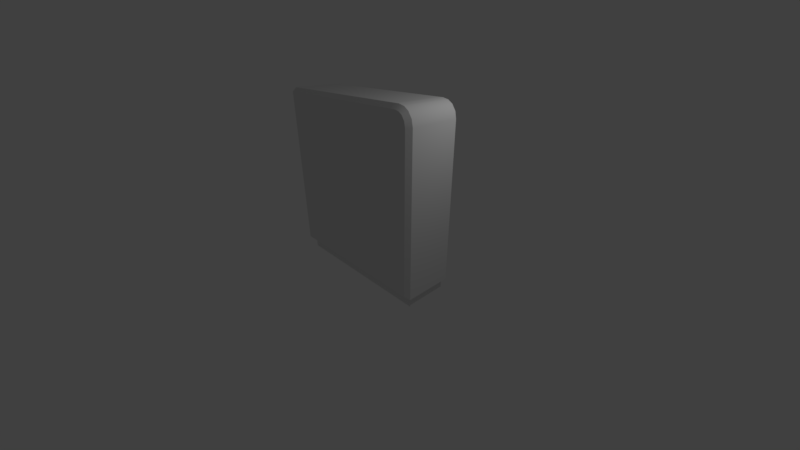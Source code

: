 # Source: computer2.blend  (saved by Blender 2.79.0; exported with 4.5.12 LTS)
import bpy
from mathutils import Matrix  # noqa: F401  (used for matrix-valued properties, if any)

bpy.ops.wm.read_factory_settings(use_empty=True)
scene = bpy.context.scene
scene.name = 'Scene'

# ---- collections
col_collection_1 = bpy.data.collections.new('Collection 1'); scene.collection.children.link(col_collection_1)

# ---- materials (node trees are filled in below, after node groups)
mat_material = bpy.data.materials.new('Material')
mat_material.alpha_threshold = 0.0
mat_material.use_transparent_shadow = False
mat_material.roughness = 0.5
mat_material.line_color = (0.0, 0.0, 0.0, 1.0)

# ---- node groups
ng_auto_smooth = bpy.data.node_groups.new('Auto Smooth', 'GeometryNodeTree')
_s = ng_auto_smooth.interface.new_socket(name='Geometry', in_out='OUTPUT', socket_type='NodeSocketGeometry')
_s = ng_auto_smooth.interface.new_socket(name='Geometry', in_out='INPUT', socket_type='NodeSocketGeometry')
_s = ng_auto_smooth.interface.new_socket(name='Angle', in_out='INPUT', socket_type='NodeSocketFloat')
_s.subtype = 'ANGLE'
_s.min_value = 0.0
_s.max_value = 3.142
ng_auto_smooth.is_modifier = True
_N = ng_auto_smooth.nodes; _L = ng_auto_smooth.links
n0 = _N.new('NodeGroupOutput'); n0.name = 'Group Output'; n0.location = (480, -100)
n1 = _N.new('NodeGroupInput'); n1.name = 'Group Input'; n1.location = (-420, -300)
n2 = _N.new('NodeGroupInput'); n2.name = 'Group Input.001'; n2.location = (-60, -100)
n3 = _N.new('GeometryNodeSetShadeSmooth'); n3.name = 'Set Shade Smooth'; n3.location = (120, -100)
n3.domain = 'EDGE'
n4 = _N.new('GeometryNodeSetShadeSmooth'); n4.name = 'Set Shade Smooth.001'; n4.location = (300, -100)
n5 = _N.new('GeometryNodeInputMeshEdgeAngle'); n5.name = 'Edge Angle'; n5.location = (-420, -220)
n6 = _N.new('GeometryNodeInputEdgeSmooth'); n6.name = 'Is Edge Smooth'; n6.location = (-60, -160)
n7 = _N.new('GeometryNodeInputShadeSmooth'); n7.name = 'Is Face Smooth'; n7.location = (-240, -340)
n8 = _N.new('FunctionNodeBooleanMath'); n8.name = 'Boolean Math'; n8.location = (-60, -220)
n9 = _N.new('FunctionNodeCompare'); n9.name = 'Compare'; n9.location = (-240, -180)
n9.operation = 'LESS_EQUAL'
_L.new(n5.outputs[0], n9.inputs[0])
_L.new(n4.outputs[0], n0.inputs[0])
_L.new(n1.outputs[1], n9.inputs[1])
_L.new(n9.outputs[0], n8.inputs[0])
_L.new(n7.outputs[0], n8.inputs[1])
_L.new(n2.outputs[0], n3.inputs[0])
_L.new(n6.outputs[0], n3.inputs[1])
_L.new(n3.outputs[0], n4.inputs[0])
_L.new(n8.outputs[0], n3.inputs[2])
n0.is_active_output = True

# ---- material node trees

# ---- world
world_world = bpy.data.worlds.new('World'); scene.world = world_world
world_world.color = (0.05088, 0.05088, 0.05088)
world_world.use_sun_shadow = False
world_world.sun_shadow_jitter_overblur = 0.0
world_world.cycles.sampling_method = 'MANUAL'

# ---- cameras
cam_camera = bpy.data.cameras.new('Camera')
cam_camera.clip_end = 100.0
cam_camera.lens = 14.66
cam_camera.sensor_width = 32.0
cam_camera.sensor_height = 18.0
cam_camera.ortho_scale = 7.314
cam_camera.dof.focus_distance = 0.0
cam_camera.dof.aperture_fstop = 128.0

# ---- lights
light_lamp = bpy.data.lights.new('Lamp', 'POINT')
light_lamp.transmission_factor = 0.0
light_lamp.cutoff_distance = 30.0
light_lamp.energy = 100.0
light_lamp.shadow_buffer_clip_start = 1.001
light_lamp.shadow_soft_size = 0.1
light_lamp.shadow_maximum_resolution = 0.006
light_lamp.use_absolute_resolution = True

# ---- meshes
me_cube = bpy.data.meshes.new('Cube')
me_cube.from_pydata([(1.681, 0.6512, -1.0), (1.681, -0.6512, -1.0), (-3.145, -0.6512, -1.0), (-3.145, 0.6512, -1.0), (-3.183, -0.7713, 3.987), (-3.183, 0.7713, 3.987), (1.662, 0.8712, -0.8867), (1.662, -0.8712, -0.8867), (-3.183, 0.7713, -0.8422), (-3.183, -0.7713, -0.8422), (1.681, 0.6512, -1.332), (1.681, -0.6512, -1.332), (-3.145, 0.6512, -1.332), (-3.145, -0.6512, -1.332), (1.662, 0.8712, 3.663), (1.55, 0.8712, 3.939), (1.631, 0.8712, 3.817), (1.662, -0.8712, 3.663), (1.631, -0.8712, 3.817), (1.55, -0.8712, 3.939), (1.174, 0.8712, 4.031), (1.323, 0.8712, 4.031), (1.323, -0.8712, 4.031), (1.174, -0.8712, 4.031), (1.399, 0.8712, 4.013), (1.456, 0.8712, 4.002), (1.456, -0.8712, 4.002), (1.399, -0.8712, 4.013), (1.775, 0.7455, -1.0), (-3.183, 0.7071, -0.9001), (1.775, -0.7455, -1.0), (-3.183, -0.7071, -0.9001), (-3.183, -0.7455, 4.144), (-3.183, 0.7455, 4.144), (1.738, 0.7455, 3.861), (1.632, 0.7455, 4.02), (1.632, -0.7455, 4.02), (1.738, -0.7455, 3.861), (1.775, 0.7455, 3.674), (1.775, -0.7455, 3.674), (1.336, 0.7455, 4.144), (1.174, 0.7455, 4.144), (1.174, -0.7455, 4.144), (1.336, -0.7455, 4.144), (1.423, -0.7455, 4.124), (1.501, -0.7455, 4.108), (1.501, 0.7455, 4.108), (1.423, 0.7455, 4.124), (-3.183, -0.7455, -1.0), (-3.183, 0.7455, -1.0), (-3.183, -0.7071, 4.045), (-3.183, 0.7071, 4.045), (-3.183, -0.8712, -0.8867), (-3.183, -0.8712, 4.031), (-3.183, 0.8712, -0.8867), (-3.183, 0.8712, 4.031), (-3.118, -0.641, -0.7684), (-3.118, -0.641, 3.913), (-3.118, 0.641, -0.7684), (-3.118, 0.641, 3.913), (-3.118, -0.6992, -0.7136), (-3.118, -0.6992, 3.858), (-3.118, 0.6992, -0.7136), (-3.118, 0.6992, 3.858), (1.775, 0.7455, -1.0), (1.775, 0.7455, -1.0), (1.775, 0.7455, -1.0), (1.775, -0.7455, -1.0), (1.775, -0.7455, -1.0), (1.775, -0.7455, -1.0), (-3.183, 0.7455, -1.0), (-3.183, 0.7455, -1.0), (-3.183, -0.7455, -1.0), (-3.183, -0.7455, -1.0), (-3.118, -0.6992, 3.858), (-3.183, -0.7713, 3.987), (-3.183, -0.7455, 4.144), (-3.183, -0.7455, 4.144), (-3.183, 0.7455, 4.144), (-3.183, 0.7455, 4.144), (1.681, 0.6512, -1.0), (1.681, 0.6512, -1.0), (1.681, -0.6512, -1.0), (1.681, -0.6512, -1.0), (-3.145, 0.6512, -1.0), (-3.145, 0.6512, -1.0), (-3.145, -0.6512, -1.0), (-3.145, -0.6512, -1.0), (1.681, 0.6512, -1.332), (1.681, 0.6512, -1.332), (1.681, -0.6512, -1.332), (1.681, -0.6512, -1.332), (-3.145, 0.6512, -1.332), (-3.145, 0.6512, -1.332), (-3.145, -0.6512, -1.332), (-3.145, -0.6512, -1.332), (1.738, 0.7455, 3.861), (1.632, 0.7455, 4.02), (1.632, -0.7455, 4.02), (1.738, -0.7455, 3.861), (1.775, 0.7455, 3.674), (1.775, -0.7455, 3.674), (1.336, 0.7455, 4.144), (1.174, 0.7455, 4.144), (1.174, -0.7455, 4.144), (1.336, -0.7455, 4.144), (1.423, -0.7455, 4.124), (1.501, -0.7455, 4.108), (1.501, 0.7455, 4.108), (1.423, 0.7455, 4.124), (1.662, 0.8712, -0.8867), (1.662, 0.8712, -0.8867), (-3.183, 0.8712, -0.8867), (-3.183, 0.8712, -0.8867), (1.662, -0.8712, -0.8867), (1.662, -0.8712, -0.8867), (-3.183, -0.8712, -0.8867), (-3.183, -0.8712, -0.8867), (-3.183, -0.8712, 4.031), (-3.183, -0.8712, 4.031), (-3.183, 0.8712, 4.031), (-3.183, 0.8712, 4.031), (1.631, 0.8712, 3.817), (1.55, 0.8712, 3.939), (1.55, -0.8712, 3.939), (1.631, -0.8712, 3.817), (1.662, 0.8712, 3.663), (1.662, -0.8712, 3.663), (1.323, 0.8712, 4.031), (1.174, 0.8712, 4.031), (1.174, -0.8712, 4.031), (1.323, -0.8712, 4.031), (1.399, -0.8712, 4.013), (1.456, -0.8712, 4.002), (1.456, 0.8712, 4.002), (1.399, 0.8712, 4.013), (-3.183, -0.7713, -0.8422), (-3.183, 0.7713, -0.8422), (-3.183, 0.7713, 3.987), (-3.118, -0.6992, -0.7136), (-3.118, 0.6992, -0.7136), (-3.118, 0.6992, 3.858)], [], [(83, 86, 94, 91), (136, 75, 74, 139), (64, 100, 101, 67), (82, 80, 65, 68), (80, 84, 70, 65), (87, 82, 68, 72), (84, 87, 72, 70), (88, 90, 95, 92), (81, 1, 11, 89), (2, 85, 93, 13), (3, 0, 10, 12), (103, 78, 76, 104), (129, 128, 135, 134, 123, 122, 126, 110, 112, 120), (97, 98, 99, 96), (96, 99, 101, 100), (108, 107, 98, 97), (103, 104, 105, 102), (114, 127, 125, 124, 133, 132, 131, 130, 118, 116), (107, 108, 109, 106), (102, 105, 106, 109), (113, 111, 66, 71), (115, 117, 73, 69), (137, 29, 58, 140), (4, 50, 57, 61), (16, 15, 35, 34), (19, 18, 37, 36), (14, 16, 34, 38), (18, 17, 39, 37), (6, 14, 38, 28), (17, 7, 30, 39), (21, 20, 41, 40), (23, 22, 43, 42), (20, 121, 79, 41), (119, 23, 42, 77), (27, 26, 45, 44), (25, 24, 47, 46), (24, 21, 40, 47), (22, 27, 44, 43), (15, 25, 46, 35), (26, 19, 36, 45), (31, 29, 49, 48), (51, 50, 32, 33), (4, 9, 52, 53), (137, 138, 55, 54), (29, 137, 54, 49), (9, 31, 48, 52), (50, 4, 53, 32), (138, 51, 33, 55), (56, 57, 59, 58), (60, 61, 57, 56), (141, 140, 58, 59), (29, 31, 56, 58), (51, 138, 141, 59), (31, 9, 60, 56), (5, 8, 62, 63), (50, 51, 59, 57)])
me_cube.polygons.foreach_set('use_smooth', [True] * 56)
_uv = me_cube.uv_layers.new(name='UVMap')
_uv.uv.foreach_set('vector', [0.3405, 0.0, -2.073, 0.0, -2.073, -0.1662, 0.3405, -0.1662, 0.1144, 0.07888, 0.1144, 2.493, 0.1504, 2.429, 0.1504, 0.1432, 0.8728, 0.0, 0.8728, 2.337, 0.1272, 2.337, 0.1272, 0.0, 0.3405, 0.1744, 0.3405, 0.8256, 0.3877, 0.8728, 0.3877, 0.1272, 0.3405, 0.8256, -2.073, 0.8256, -2.092, 0.8728, 0.3877, 0.8728, 0.9273, 0.1744, 3.341, 0.1744, 3.388, 0.1272, 0.9084, 0.1272, 0.9273, 0.8256, 0.9273, 0.1744, 0.9084, 0.1272, 0.9084, 0.8728, 0.3405, 0.8256, 0.3405, 0.1744, -2.073, 0.1744, -2.073, 0.8256, 0.8256, 0.0, 0.1744, 0.0, 0.1744, -0.1662, 0.8256, -0.1662, 0.1744, 0.0, 0.8256, 0.0, 0.8256, -0.1662, 0.1744, -0.1662, 0.9273, 0.0, 3.341, 0.0, 3.341, -0.1662, 0.9273, -0.1662, 0.08706, 0.8728, -2.092, 0.8728, -2.092, 0.1272, 0.08706, 0.1272, 0.08706, 0.5156, 0.1613, 0.5156, 0.1995, 0.5067, 0.228, 0.5008, 0.2751, 0.4694, 0.3157, 0.4086, 0.331, 0.3313, 0.331, -1.943, -2.092, -1.943, -2.092, 0.5156, 0.8728, 0.5102, 0.1272, 0.5102, 0.1272, 0.4307, 0.8728, 0.4307, 0.8728, 0.4307, 0.1272, 0.4307, 0.1272, 0.3369, 0.8728, 0.3369, 0.2504, 0.8728, 0.2504, 0.1272, 0.3159, 0.1272, 0.3159, 0.8728, 0.08706, 0.8728, 0.08706, 0.1272, 0.1678, 0.1272, 0.1678, 0.8728, 0.331, 0.05666, 0.331, 2.331, 0.3157, 2.409, 0.2751, 2.469, 0.228, 2.501, 0.1995, 2.507, 0.1613, 2.516, 0.08706, 2.516, -2.092, 2.516, -2.092, 0.05666, 0.2504, 0.1272, 0.2504, 0.8728, 0.2117, 0.8728, 0.2117, 0.1272, 0.1678, 0.8728, 0.1678, 0.1272, 0.2117, 0.1272, 0.2117, 0.8728, 0.9084, 0.9356, 3.331, 0.9356, 3.388, 0.8728, 0.9084, 0.8728, 0.331, 0.0644, -2.092, 0.0644, -2.092, 0.1272, 0.3877, 0.1272, 0.8856, 0.07888, 0.8536, 0.04995, 0.8205, 0.1158, 0.8496, 0.1432, 0.1144, 0.4934, 0.1464, 0.5223, 0.1795, 0.4564, 0.1504, 0.429, 0.3157, 0.4086, 0.2751, 0.4694, 0.3159, 0.5102, 0.369, 0.4307, 0.2751, 0.4694, 0.3157, 0.4086, 0.369, 0.4307, 0.3159, 0.5102, 0.9356, 0.3313, 0.9356, 0.4086, 0.8728, 0.4307, 0.8728, 0.3369, 0.0644, 0.4086, 0.0644, 0.3313, 0.1272, 0.3369, 0.1272, 0.4307, 0.9356, 0.05666, 0.9356, 2.331, 0.8728, 2.337, 0.8728, 0.0, 0.0644, 0.3313, 0.0644, -1.943, 0.1272, -2.0, 0.1272, 0.3369, 0.1613, 0.9356, 0.08706, 0.9356, 0.08706, 0.8728, 0.1678, 0.8728, 0.08706, 0.0644, 0.1613, 0.0644, 0.1678, 0.1272, 0.08706, 0.1272, 0.08706, 0.9356, -2.092, 0.9356, -2.092, 0.8728, 0.08706, 0.8728, 0.9084, 0.0644, 3.087, 0.0644, 3.087, 0.1272, 0.9084, 0.1272, 0.1995, 0.0644, 0.228, 0.0644, 0.2504, 0.1272, 0.2117, 0.1272, 0.228, 0.9356, 0.1995, 0.9356, 0.2117, 0.8728, 0.2504, 0.8728, 0.1995, 0.9356, 0.1613, 0.9356, 0.1678, 0.8728, 0.2117, 0.8728, 0.1613, 0.0644, 0.1995, 0.0644, 0.2117, 0.1272, 0.1678, 0.1272, 0.2751, 0.4694, 0.228, 0.5008, 0.2504, 0.554, 0.3159, 0.5102, 0.228, 0.5008, 0.2751, 0.4694, 0.3159, 0.5102, 0.2504, 0.554, 0.1464, 0.04995, 0.8536, 0.04995, 0.8728, 0.0, 0.1272, 0.0, 0.8536, 0.5223, 0.1464, 0.5223, 0.1272, 0.5722, 0.8728, 0.5722, 0.1144, 0.4934, 0.1144, -1.921, 0.0644, -1.943, 0.0644, 0.5156, 0.8856, 0.07888, 0.8856, 2.493, 0.9356, 2.516, 0.9356, 0.05666, 0.8536, 0.04995, 0.8856, 0.07888, 0.9356, 0.05666, 0.8728, 0.0, 0.1144, 0.07888, 0.1464, 0.04995, 0.1272, 0.0, 0.0644, 0.05666, 0.1464, 0.5223, 0.1144, 0.4934, 0.0644, 0.5156, 0.1272, 0.5722, 0.8856, 0.4934, 0.8536, 0.5223, 0.8728, 0.5722, 0.9356, 0.5156, 0.1795, 0.1158, 0.1795, 2.456, 0.8205, 2.456, 0.8205, 0.1158, 0.1504, 0.1432, 0.1504, 2.429, 0.1795, 2.456, 0.1795, 0.1158, 0.8496, 0.429, 0.8496, -1.857, 0.8205, -1.884, 0.8205, 0.4564, 0.8536, 0.04995, 0.1464, 0.04995, 0.1795, 0.1158, 0.8205, 0.1158, 0.8536, 0.5223, 0.8856, 0.4934, 0.8496, 0.429, 0.8205, 0.4564, 0.1464, 0.04995, 0.1144, 0.07888, 0.1504, 0.1432, 0.1795, 0.1158, 0.8856, 0.4934, 0.8856, -1.921, 0.8496, -1.857, 0.8496, 0.429, 0.1464, 0.5223, 0.8536, 0.5223, 0.8205, 0.4564, 0.1795, 0.4564])
me_cube.materials.append(mat_material)
me_cube.use_remesh_preserve_volume = False
me_cube.use_remesh_preserve_attributes = False
me_cube.use_mirror_vertex_groups = False
me_cube.update()

# ---- objects
ob_cube = bpy.data.objects.new('Cube', me_cube)
ob_lamp = bpy.data.objects.new('Lamp', light_lamp)
ob_camera = bpy.data.objects.new('Camera', cam_camera)

# ---- transforms, parenting, visibility, modifiers, constraints
ob_cube.location = (0.0, 0.0, 0.0)
ob_cube.lock_rotations_4d = False
ob_cube.empty_display_type = 'ARROWS'
ob_cube.lineart.crease_threshold = 0.0
_m = ob_cube.modifiers.new('Auto Smooth', 'NODES')
_m.node_group = ng_auto_smooth
_gi = [s.identifier for s in ng_auto_smooth.interface.items_tree if s.item_type == 'SOCKET' and s.in_out == 'INPUT']
_m[_gi[1]] = 0.5236  # Angle
ob_lamp.location = (4.076, 1.005, 5.904)
ob_lamp.rotation_euler = (0.6503, 0.05522, 1.866)
ob_lamp.lock_rotations_4d = False
ob_lamp.empty_display_type = 'ARROWS'
ob_lamp.color = (0.0, 0.0, 0.0, 0.0)
ob_lamp.lineart.crease_threshold = 0.0
ob_camera.location = (7.481, -6.508, 5.344)
ob_camera.rotation_euler = (1.109, 0.0, 0.8149)
ob_camera.lock_rotations_4d = False
ob_camera.empty_display_type = 'ARROWS'
ob_camera.color = (0.0, 0.0, 0.0, 0.0)
ob_camera.display_type = 'WIRE'
ob_camera.lineart.crease_threshold = 0.0

# ---- collection membership
col_collection_1.objects.link(ob_cube)
col_collection_1.objects.link(ob_lamp)
col_collection_1.objects.link(ob_camera)

# ---- scene / render settings (as saved in the file)
scene.camera = ob_camera
scene.frame_start = 1; scene.frame_end = 250; scene.frame_set(1)
scene.render.engine = 'BLENDER_EEVEE_NEXT'
scene.render.resolution_percentage = 50
scene.render.dither_intensity = 0.0
scene.cycles.use_denoising = False
scene.cycles.samples = 128
scene.cycles.sampling_pattern = 'TABULATED_SOBOL'
scene.cycles.use_adaptive_sampling = False
scene.cycles.use_light_tree = False
scene.cycles.blur_glossy = 0.0
scene.cycles.sample_clamp_indirect = 0.0
scene.view_settings.view_transform = 'Standard'
bpy.context.view_layer.update()

